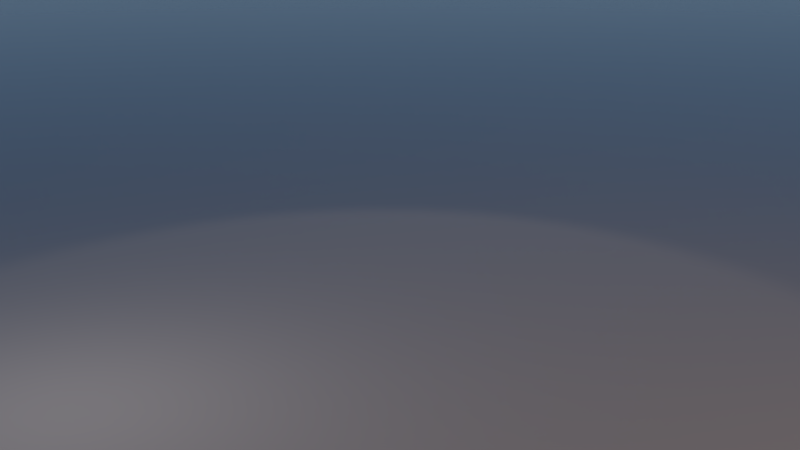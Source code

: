 # Source: bob_main_scene.blend  (saved by Blender 2.79.0; exported with 4.5.12 LTS)
import bpy
from mathutils import Matrix  # noqa: F401  (used for matrix-valued properties, if any)

bpy.ops.wm.read_factory_settings(use_empty=True)
scene = bpy.context.scene
scene.name = 'Scene'

# ---- collections
col_collection_1 = bpy.data.collections.new('Collection 1'); scene.collection.children.link(col_collection_1)
col_tank = bpy.data.collections.new('Tank')  # instanced only; not linked into the scene
col_kleiner_tank = bpy.data.collections.new('Kleiner Tank')  # instanced only; not linked into the scene
col_sattel = bpy.data.collections.new('Sattel')  # instanced only; not linked into the scene
col_schutzblechhalterung = bpy.data.collections.new('Schutzblechhalterung ')  # instanced only; not linked into the scene
col_blech_links = bpy.data.collections.new('Blech_links')  # instanced only; not linked into the scene
col_r_cklicht_kennzeichen = bpy.data.collections.new('Rücklicht_Kennzeichen')  # instanced only; not linked into the scene
col_padele = bpy.data.collections.new('Padele')  # instanced only; not linked into the scene
col_lenkerelemente = bpy.data.collections.new('Lenkerelemente')  # instanced only; not linked into the scene
col_radgabel = bpy.data.collections.new('RadGabel')  # instanced only; not linked into the scene
col_stand = bpy.data.collections.new('stand')  # instanced only; not linked into the scene
col_front_blend = bpy.data.collections.new('front_blend')  # instanced only; not linked into the scene
col_lamp = bpy.data.collections.new('lamp')  # instanced only; not linked into the scene
col_frame = bpy.data.collections.new('frame')  # instanced only; not linked into the scene
col_wheel = bpy.data.collections.new('wheel')  # instanced only; not linked into the scene

# ---- materials (node trees are filled in below, after node groups)
mat_material = bpy.data.materials.new('Material')
mat_material.alpha_threshold = 0.0
mat_material.roughness = 0.5

# ---- material node trees
mat_material.use_nodes = True; mat_material.node_tree.nodes.clear()
_N = mat_material.node_tree.nodes; _L = mat_material.node_tree.links
n0 = _N.new('ShaderNodeOutputMaterial'); n0.name = 'Material Output'; n0.location = (300, 300)
n1 = _N.new('ShaderNodeBsdfPrincipled'); n1.name = 'Principled BSDF'; n1.location = (10, 300)
n1.width = 150
n1.subsurface_method = 'BURLEY'
n1.inputs[0].default_value = (0.3264, 0.3264, 0.3264, 1.0)
n1.inputs[2].default_value = 0.125
n1.inputs[3].default_value = 1.45
n1.inputs[9].default_value = (1.0, 1.0, 1.0)
_L.new(n1.outputs[0], n0.inputs[0])
n0.is_active_output = True

# ---- world
world_world = bpy.data.worlds.new('World'); scene.world = world_world
world_world.use_nodes = True; world_world.node_tree.nodes.clear()
_N = world_world.node_tree.nodes; _L = world_world.node_tree.links
n0 = _N.new('ShaderNodeOutputWorld'); n0.name = 'World Output'; n0.location = (300, 300)
n1 = _N.new('ShaderNodeBackground'); n1.name = 'Background'; n1.location = (10, 300)
n2 = _N.new('ShaderNodeTexSky'); n2.name = 'Sky Texture'; n2.location = (-190, 300)
n2.sky_type = 'HOSEK_WILKIE'
n2.sun_direction = (-0.1929, -0.3286, 0.9246)
n2.sun_elevation = 1.571
_L.new(n1.outputs[0], n0.inputs[0])
_L.new(n2.outputs[0], n1.inputs[0])
n0.is_active_output = True
world_world.color = (0.05088, 0.05088, 0.05088)
world_world.use_sun_shadow = False
world_world.sun_shadow_jitter_overblur = 0.0
world_world.cycles.sampling_method = 'MANUAL'
world_world.light_settings.ao_factor = 0.05

# ---- cameras
cam_camera = bpy.data.cameras.new('Camera')
cam_camera.clip_end = 100.0
cam_camera.lens = 35.0
cam_camera.sensor_width = 22.0
cam_camera.sensor_height = 18.0
cam_camera.display_size = 2.0
cam_camera.show_safe_areas = True
cam_camera.dof.focus_distance = 0.0

# ---- lights
light_area_001 = bpy.data.lights.new('Area.001', 'AREA')
light_area_001.transmission_factor = 0.0
light_area_001.energy = 78.54
light_area_001.shadow_buffer_clip_start = 0.5
light_area_001.shadow_soft_size = 6.139
light_area_001.shadow_maximum_resolution = 0.006
light_area_001.use_absolute_resolution = True
light_area_001.size = 6.139
light_area_001.size_y = 0.1
light_area_001.cycles.is_portal = True
light_spot = bpy.data.lights.new('Spot', 'SPOT')
light_spot.transmission_factor = 0.0
light_spot.energy = 1.0
light_spot.shadow_buffer_clip_start = 0.5
light_spot.shadow_soft_size = 0.1
light_spot.shadow_maximum_resolution = 0.006
light_spot.use_absolute_resolution = True
light_spot.spot_size = 0.8762
light_spot.use_nodes = True; light_spot.node_tree.nodes.clear()
_N = light_spot.node_tree.nodes; _L = light_spot.node_tree.links
n0 = _N.new('ShaderNodeOutputLight'); n0.name = 'Lamp Output'; n0.location = (300, 300)
n1 = _N.new('ShaderNodeEmission'); n1.name = 'Emission'; n1.location = (10, 300)
n1.inputs[1].default_value = 25.0
n2 = _N.new('ShaderNodeBlackbody'); n2.name = 'Blackbody'; n2.location = (-190, 300)
n2.inputs[0].default_value = 5000.0
_L.new(n1.outputs[0], n0.inputs[0])
_L.new(n2.outputs[0], n1.inputs[0])
n0.is_active_output = True
light_point = bpy.data.lights.new('Point', 'POINT')
light_point.transmission_factor = 0.0
light_point.energy = 1.0
light_point.shadow_buffer_clip_start = 0.5
light_point.shadow_soft_size = 0.1
light_point.shadow_maximum_resolution = 0.006
light_point.use_absolute_resolution = True
light_point.use_nodes = True; light_point.node_tree.nodes.clear()
_N = light_point.node_tree.nodes; _L = light_point.node_tree.links
n0 = _N.new('ShaderNodeOutputLight'); n0.name = 'Lamp Output'; n0.location = (300, 300)
n1 = _N.new('ShaderNodeEmission'); n1.name = 'Emission'; n1.location = (10, 300)
n1.inputs[1].default_value = 10.0
n2 = _N.new('ShaderNodeBlackbody'); n2.name = 'Blackbody'; n2.location = (-190, 300)
n2.inputs[0].default_value = 6000.0
_L.new(n1.outputs[0], n0.inputs[0])
_L.new(n2.outputs[0], n1.inputs[0])
n0.is_active_output = True
light_area = bpy.data.lights.new('Area', 'AREA')
light_area.transmission_factor = 0.0
light_area.energy = 0.7854
light_area.shadow_buffer_clip_start = 0.5
light_area.shadow_soft_size = 0.1
light_area.shadow_maximum_resolution = 0.006
light_area.use_absolute_resolution = True
light_area.size = 0.1
light_area.size_y = 0.1
light_area.use_nodes = True; light_area.node_tree.nodes.clear()
_N = light_area.node_tree.nodes; _L = light_area.node_tree.links
n0 = _N.new('ShaderNodeOutputLight'); n0.name = 'Lamp Output'; n0.location = (300, 300)
n1 = _N.new('ShaderNodeEmission'); n1.name = 'Emission'; n1.location = (10, 300)
n1.inputs[1].default_value = 50.0
n2 = _N.new('ShaderNodeBlackbody'); n2.name = 'Blackbody'; n2.location = (-190, 300)
n2.inputs[0].default_value = 4000.0
_L.new(n1.outputs[0], n0.inputs[0])
_L.new(n2.outputs[0], n1.inputs[0])
n0.is_active_output = True

# ---- meshes
me_plane = bpy.data.meshes.new('Plane')
me_plane.from_pydata([(-100.0, -100.0, 2.823e-06), (100.0, -100.0, -2.823e-06), (-100.0, 100.0, 2.823e-06), (100.0, 100.0, -2.823e-06)], [], [(0, 1, 3, 2)])
me_plane.materials.append(mat_material)
me_plane.use_remesh_preserve_volume = False
me_plane.use_remesh_preserve_attributes = False
me_plane.use_mirror_vertex_groups = False
me_plane.update()

# ---- objects
ob_tank = bpy.data.objects.new('Tank', None)
ob_kleiner_tank = bpy.data.objects.new('Kleiner Tank', None)
ob_ground_with_lightsetup = bpy.data.objects.new('Ground with lightsetup', me_plane)
ob_area_001 = bpy.data.objects.new('Area.001', light_area_001)
ob_spot = bpy.data.objects.new('Spot', light_spot)
ob_point = bpy.data.objects.new('Point', light_point)
ob_area = bpy.data.objects.new('Area', light_area)
ob_sattel = bpy.data.objects.new('Sattel', None)
ob_schutzblechhalterung = bpy.data.objects.new('Schutzblechhalterung ', None)
ob_blech_links = bpy.data.objects.new('Blech_links', None)
ob_r_cklicht_kennzeichen = bpy.data.objects.new('Rücklicht_Kennzeichen', None)
ob_padele = bpy.data.objects.new('Padele', None)
ob_lenkerelemente = bpy.data.objects.new('Lenkerelemente', None)
ob_radgabel = bpy.data.objects.new('RadGabel', None)
ob_camera = bpy.data.objects.new('Camera', cam_camera)
ob_stand = bpy.data.objects.new('stand', None)
ob_front_blend = bpy.data.objects.new('front_blend', None)
ob_lamp = bpy.data.objects.new('lamp', None)
ob_frame = bpy.data.objects.new('frame', None)
ob_rim_outline = bpy.data.objects.new('rim_outline', None)
ob_beziercircle = bpy.data.objects.new('BezierCircle', None)
ob_empty = bpy.data.objects.new('Empty', None)
ob_wheel_002 = bpy.data.objects.new('wheel.002', None)
ob_wheel_001 = bpy.data.objects.new('wheel.001', None)

# ---- transforms, parenting, visibility, modifiers, constraints
ob_tank.location = (-0.2781, 0.0, 0.7763)
ob_tank.scale = (0.125, 0.125, 0.1328)
ob_tank.empty_image_offset = (0.0, 0.0)
ob_tank.show_instancer_for_render = False
ob_tank.instance_type = 'COLLECTION'
ob_tank.lineart.crease_threshold = 0.0
ob_kleiner_tank.location = (0.1823, 0.004003, 0.5683)
ob_kleiner_tank.rotation_euler = (-2.184, -3.575e-08, -1.571)
ob_kleiner_tank.scale = (0.09633, 0.1108, 0.1108)
ob_kleiner_tank.empty_image_offset = (0.0, 0.0)
ob_kleiner_tank.show_instancer_for_render = False
ob_kleiner_tank.instance_type = 'COLLECTION'
ob_kleiner_tank.lineart.crease_threshold = 0.0
ob_ground_with_lightsetup.location = (0.0, 0.0, 0.02081)
ob_ground_with_lightsetup.hide_viewport = True
ob_ground_with_lightsetup.lineart.crease_threshold = 0.0
ob_area_001.parent = ob_ground_with_lightsetup
ob_area_001.matrix_parent_inverse = Matrix(((1.0, 0.0, 0.0, 0.0), (0.0, 1.0, 0.0, 0.0), (0.0, 0.0, 1.0, -0.02081), (0.0, 0.0, 0.0, 1.0)))
ob_area_001.location = (-6.048, -1.07, 8.534)
ob_area_001.rotation_euler = (0.8918, -4.414e-07, -1.865)
ob_area_001.hide_viewport = True
ob_area_001.lineart.crease_threshold = 0.0
ob_spot.parent = ob_ground_with_lightsetup
ob_spot.matrix_parent_inverse = Matrix(((1.0, 0.0, 0.0, 0.0), (0.0, 1.0, 0.0, 0.0), (0.0, 0.0, 1.0, -0.02081), (0.0, 0.0, 0.0, 1.0)))
ob_spot.location = (1.332, 2.09, 3.176)
ob_spot.rotation_euler = (-0.08922, -0.6549, -2.054)
ob_spot.hide_viewport = True
ob_spot.lineart.crease_threshold = 0.0
ob_point.parent = ob_ground_with_lightsetup
ob_point.matrix_parent_inverse = Matrix(((1.0, 0.0, 0.0, 0.0), (0.0, 1.0, 0.0, 0.0), (0.0, 0.0, 1.0, -0.02081), (0.0, 0.0, 0.0, 1.0)))
ob_point.location = (-1.068, 0.1305, 0.9326)
ob_point.rotation_euler = (1.326, -2.112e-07, -1.357)
ob_point.hide_viewport = True
ob_point.lineart.crease_threshold = 0.0
ob_area.parent = ob_ground_with_lightsetup
ob_area.matrix_parent_inverse = Matrix(((1.0, 0.0, 0.0, 0.0), (0.0, 1.0, 0.0, 0.0), (0.0, 0.0, 1.0, -0.02081), (0.0, 0.0, 0.0, 1.0)))
ob_area.location = (1.177, -3.532, 3.043)
ob_area.rotation_euler = (1.079, -0.184, 0.325)
ob_area.hide_viewport = True
ob_area.lineart.crease_threshold = 0.0
ob_sattel.location = (0.009012, 0.0007768, 0.01319)
ob_sattel.empty_image_offset = (0.0, 0.0)
ob_sattel.show_instancer_for_render = False
ob_sattel.instance_type = 'COLLECTION'
ob_sattel.lineart.crease_threshold = 0.0
ob_schutzblechhalterung.location = (-0.002103, 6.312e-05, -0.0001953)
ob_schutzblechhalterung.empty_image_offset = (0.0, 0.0)
ob_schutzblechhalterung.show_instancer_for_render = False
ob_schutzblechhalterung.instance_type = 'COLLECTION'
ob_schutzblechhalterung.lineart.crease_threshold = 0.0
ob_blech_links.location = (-0.002103, 6.312e-05, -0.0001953)
ob_blech_links.empty_image_offset = (0.0, 0.0)
ob_blech_links.show_instancer_for_render = False
ob_blech_links.instance_type = 'COLLECTION'
ob_blech_links.lineart.crease_threshold = 0.0
ob_r_cklicht_kennzeichen.location = (0.0, 0.0, 0.0)
ob_r_cklicht_kennzeichen.empty_image_offset = (0.0, 0.0)
ob_r_cklicht_kennzeichen.show_instancer_for_render = False
ob_r_cklicht_kennzeichen.instance_type = 'COLLECTION'
ob_r_cklicht_kennzeichen.lineart.crease_threshold = 0.0
ob_padele.location = (0.0, 0.0, 0.0)
ob_padele.empty_image_offset = (0.0, 0.0)
ob_padele.show_instancer_for_render = False
ob_padele.instance_type = 'COLLECTION'
ob_padele.lineart.crease_threshold = 0.0
ob_lenkerelemente.location = (0.0, 0.0, 0.0)
ob_lenkerelemente.empty_image_offset = (0.0, 0.0)
ob_lenkerelemente.show_instancer_for_render = False
ob_lenkerelemente.instance_type = 'COLLECTION'
ob_lenkerelemente.lineart.crease_threshold = 0.0
ob_radgabel.location = (0.0, 0.0, 0.0)
ob_radgabel.empty_image_offset = (0.0, 0.0)
ob_radgabel.show_instancer_for_render = False
ob_radgabel.instance_type = 'COLLECTION'
ob_radgabel.lineart.crease_threshold = 0.0
ob_camera.location = (-1.715, -3.247, 1.542)
ob_camera.rotation_euler = (1.284, 1.236e-06, -0.476)
ob_camera.scale = (1.0, 1.0, 1.0)
ob_camera.lineart.crease_threshold = 0.0
ob_stand.location = (0.0, 0.0, 0.0)
ob_stand.empty_image_offset = (0.0, 0.0)
ob_stand.show_instancer_for_render = False
ob_stand.instance_type = 'COLLECTION'
ob_stand.lineart.crease_threshold = 0.0
ob_front_blend.location = (0.0, 0.0, 0.0)
ob_front_blend.empty_image_offset = (0.0, 0.0)
ob_front_blend.show_instancer_for_render = False
ob_front_blend.instance_type = 'COLLECTION'
ob_front_blend.lineart.crease_threshold = 0.0
ob_lamp.location = (0.0, 0.0, 0.0)
ob_lamp.empty_image_offset = (0.0, 0.0)
ob_lamp.show_instancer_for_render = False
ob_lamp.instance_type = 'COLLECTION'
ob_lamp.lineart.crease_threshold = 0.0
ob_frame.location = (0.0, 0.0, 0.0)
ob_frame.empty_image_offset = (0.0, 0.0)
ob_frame.show_instancer_for_render = False
ob_frame.instance_type = 'COLLECTION'
ob_frame.lineart.crease_threshold = 0.0
ob_rim_outline.location = (0.0, 0.0, 0.0)
ob_beziercircle.location = (0.0, 0.0, 0.0)
ob_empty.location = (0.0, 0.0, 0.0)
ob_wheel_002.location = (0.617, -6.18e-09, 0.046)
ob_wheel_002.empty_image_offset = (0.0, 0.0)
ob_wheel_002.show_instancer_for_render = False
ob_wheel_002.instance_type = 'COLLECTION'
ob_wheel_002.lineart.crease_threshold = 0.0
ob_wheel_001.location = (-0.6021, 0.0, 4.657e-10)
ob_wheel_001.rotation_euler = (0.0, -0.0, -2.384e-07)
ob_wheel_001.empty_image_offset = (0.0, 0.0)
ob_wheel_001.show_instancer_for_render = False
ob_wheel_001.instance_type = 'COLLECTION'
ob_wheel_001.lineart.crease_threshold = 0.0
ob_tank.instance_collection = col_tank
ob_kleiner_tank.instance_collection = col_kleiner_tank
ob_sattel.instance_collection = col_sattel
ob_schutzblechhalterung.instance_collection = col_schutzblechhalterung
ob_blech_links.instance_collection = col_blech_links
ob_r_cklicht_kennzeichen.instance_collection = col_r_cklicht_kennzeichen
ob_padele.instance_collection = col_padele
ob_lenkerelemente.instance_collection = col_lenkerelemente
ob_radgabel.instance_collection = col_radgabel
ob_stand.instance_collection = col_stand
ob_front_blend.instance_collection = col_front_blend
ob_lamp.instance_collection = col_lamp
ob_frame.instance_collection = col_frame
ob_wheel_002.instance_collection = col_wheel
ob_wheel_001.instance_collection = col_wheel

# ---- collection membership
col_collection_1.objects.link(ob_tank)
col_collection_1.objects.link(ob_kleiner_tank)
col_collection_1.objects.link(ob_ground_with_lightsetup)
col_collection_1.objects.link(ob_area_001)
col_collection_1.objects.link(ob_spot)
col_collection_1.objects.link(ob_point)
col_collection_1.objects.link(ob_area)
col_collection_1.objects.link(ob_sattel)
col_collection_1.objects.link(ob_schutzblechhalterung)
col_collection_1.objects.link(ob_blech_links)
col_collection_1.objects.link(ob_r_cklicht_kennzeichen)
col_collection_1.objects.link(ob_padele)
col_collection_1.objects.link(ob_lenkerelemente)
col_collection_1.objects.link(ob_radgabel)
col_collection_1.objects.link(ob_camera)
col_collection_1.objects.link(ob_stand)
col_collection_1.objects.link(ob_front_blend)
col_collection_1.objects.link(ob_lamp)
col_collection_1.objects.link(ob_frame)
col_collection_1.objects.link(ob_rim_outline)
col_collection_1.objects.link(ob_beziercircle)
col_collection_1.objects.link(ob_empty)
col_collection_1.objects.link(ob_wheel_002)
col_collection_1.objects.link(ob_wheel_001)

# ---- scene / render settings (as saved in the file)
scene.camera = ob_camera
scene.frame_start = 1; scene.frame_end = 250; scene.frame_set(2)
scene.render.engine = 'CYCLES'
scene.render.image_settings.file_format = 'JPEG'
scene.render.resolution_percentage = 200
scene.render.dither_intensity = 0.0
scene.render.use_border = True
scene.cycles.samples = 512
scene.cycles.sampling_pattern = 'TABULATED_SOBOL'
scene.cycles.use_adaptive_sampling = False
scene.cycles.use_light_tree = False
scene.cycles.blur_glossy = 0.0
scene.cycles.max_bounces = 4
scene.cycles.glossy_bounces = 3
scene.cycles.transmission_bounces = 3
scene.cycles.transparent_max_bounces = 2
scene.cycles.sample_clamp_indirect = 0.0
scene.view_settings.view_transform = 'Filmic'
bpy.context.view_layer.update()
